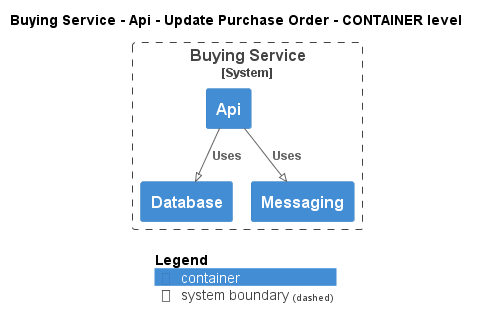

The diagram above was rendered by PlantUML. Its source (embedded in the PNG):
@startuml
!pragma layout smetana
!include ..\..\..\..\..\..\.c4s\C4_Container.puml

AddElementTag("state:new", $bgColor=green, $fontColor=#ffffff, $borderColor=green, $shadowing="False")
AddElementTag("state:changed", $bgColor=orange, $fontColor=#ffffff, $borderColor=orange, $shadowing="False")
AddElementTag("state:removed", $bgColor=red, $fontColor=#ffffff, $borderColor=red, $shadowing="False")

AddRelTag("state:new", $textColor=green, $lineColor=green)
AddRelTag("state:changed", $textColor=orange, $lineColor=orange)
AddRelTag("state:removed", $textColor=red, $lineColor=red)

SHOW_PERSON_PORTRAIT()
LAYOUT_TOP_DOWN()

skinparam linetype polyline

title Buying Service - Api - Update Purchase Order - CONTAINER level


System_Boundary(ECommercePlatform.SoftwareSystems.BuyingService, "Buying Service") {
    Container(ECommercePlatform.SoftwareSystems.BuyingService.Containers.Api, "Api", "", "")
    Container(ECommercePlatform.SoftwareSystems.BuyingService.Containers.Database, "Database", "", "")
    Container(ECommercePlatform.SoftwareSystems.BuyingService.Containers.Messaging, "Messaging", "", "")
}

Rel(ECommercePlatform.SoftwareSystems.BuyingService.Containers.Api, ECommercePlatform.SoftwareSystems.BuyingService.Containers.Database, "Uses")
Rel(ECommercePlatform.SoftwareSystems.BuyingService.Containers.Api, ECommercePlatform.SoftwareSystems.BuyingService.Containers.Messaging, "Uses")


SHOW_LEGEND()
@enduml